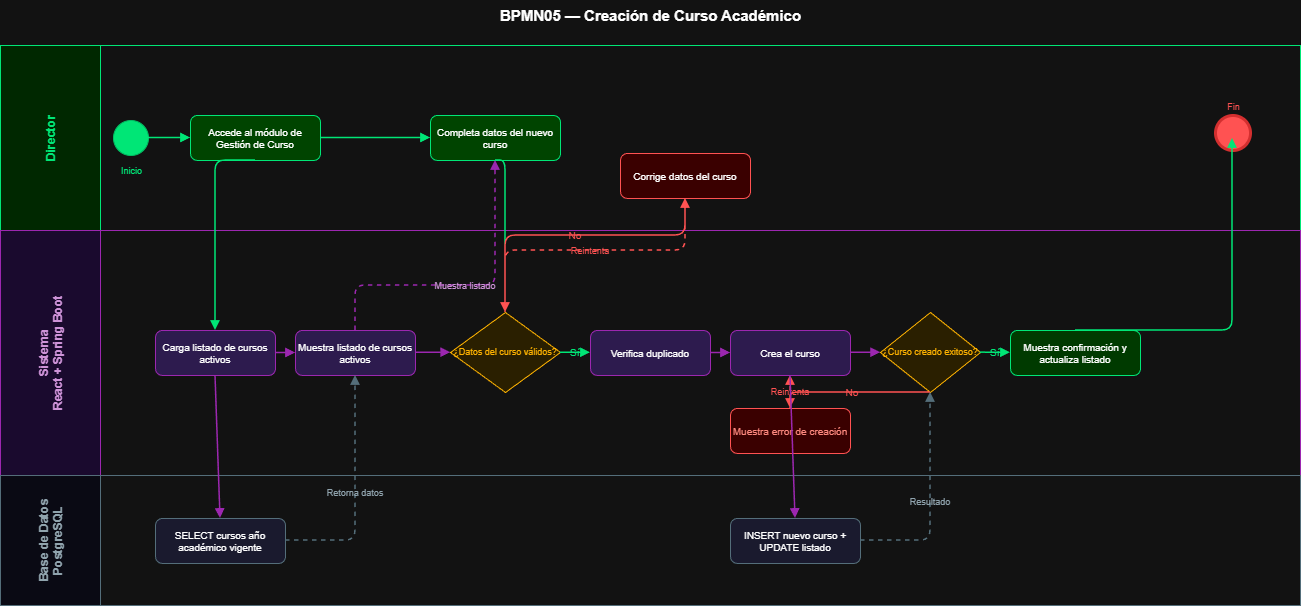

The diagram above was exported from draw.io. Its source (the exported page's mxGraphModel, read from the mxfile embedded in the PNG):
<mxGraphModel dx="1042" dy="634" grid="1" gridSize="10" guides="1" tooltips="1" connect="1" arrows="1" fold="1" page="1" pageScale="1" pageWidth="827" pageHeight="1169" math="0" shadow="0">
  <root>
    <mxCell id="0" />
    <mxCell id="1" parent="0" />
    <mxCell id="title" parent="1" style="text;html=1;strokeColor=none;fillColor=none;align=center;fontSize=15;fontStyle=1;fontColor=#FFFFFF;" value="BPMN05 — Creación de Curso Académico" vertex="1">
      <mxGeometry height="30" width="1300" x="40" y="15" as="geometry" />
    </mxCell>
    <mxCell id="L1" parent="1" style="swimlane;startSize=100;fillColor=#002800;strokeColor=#00E676;fontColor=#00E676;fontSize=12;fontStyle=1;horizontal=0;" value="Director" vertex="1">
      <mxGeometry height="185" width="1300" x="40" y="60" as="geometry" />
    </mxCell>
    <mxCell id="S0" parent="L1" style="ellipse;whiteSpace=wrap;html=1;fillColor=#00E676;strokeColor=#00BF63;aspect=fixed;" value="" vertex="1">
      <mxGeometry height="35" width="35" x="113" y="75" as="geometry" />
    </mxCell>
    <mxCell id="S0L" parent="L1" style="text;html=1;strokeColor=none;fillColor=none;align=center;fontSize=9;fontColor=#00E676;" value="Inicio" vertex="1">
      <mxGeometry height="15" width="65" x="98" y="114" as="geometry" />
    </mxCell>
    <mxCell id="T1" parent="L1" style="rounded=1;whiteSpace=wrap;html=1;fillColor=#004400;strokeColor=#00E676;fontColor=#FFFFFF;fontSize=10;" value="Accede al módulo de Gestión de Curso" vertex="1">
      <mxGeometry height="45" width="130" x="190" y="70" as="geometry" />
    </mxCell>
    <mxCell id="T2" parent="L1" style="rounded=1;whiteSpace=wrap;html=1;fillColor=#004400;strokeColor=#00E676;fontColor=#FFFFFF;fontSize=10;" value="Completa datos del nuevo curso" vertex="1">
      <mxGeometry height="45" width="130" x="430" y="70" as="geometry" />
    </mxCell>
    <mxCell id="T3" parent="L1" style="rounded=1;whiteSpace=wrap;html=1;fillColor=#3A0000;strokeColor=#FF5252;fontColor=#FFFFFF;fontSize=10;" value="Corrige datos del curso" vertex="1">
      <mxGeometry height="45" width="130" x="620" y="108" as="geometry" />
    </mxCell>
    <mxCell id="E0" parent="L1" style="ellipse;whiteSpace=wrap;html=1;fillColor=#FF5252;strokeColor=#D32F2F;strokeWidth=3;aspect=fixed;" value="" vertex="1">
      <mxGeometry height="35" width="35" x="1215" y="70" as="geometry" />
    </mxCell>
    <mxCell id="E0L" parent="L1" style="text;html=1;strokeColor=none;fillColor=none;align=center;fontSize=9;fontColor=#FF5252;" value="Fin" vertex="1">
      <mxGeometry height="15" width="65" x="1200" y="50" as="geometry" />
    </mxCell>
    <mxCell id="eS0T1" edge="1" parent="L1" source="S0" style="endArrow=block;endFill=1;strokeColor=#00E676;strokeWidth=1.5;" target="T1" value="">
      <mxGeometry relative="1" as="geometry" />
    </mxCell>
    <mxCell id="eT1T2" edge="1" parent="L1" source="T1" style="endArrow=block;endFill=1;strokeColor=#00E676;strokeWidth=1.5;" target="T2" value="">
      <mxGeometry relative="1" as="geometry" />
    </mxCell>
    <mxCell id="L2" parent="1" style="swimlane;startSize=100;fillColor=#1A0A2E;strokeColor=#9C27B0;fontColor=#CE93D8;fontSize=12;fontStyle=1;horizontal=0;" value="Sistema&#10;React + Spring Boot" vertex="1">
      <mxGeometry height="245" width="1300" x="40" y="245" as="geometry" />
    </mxCell>
    <mxCell id="T4a" parent="L2" style="rounded=1;whiteSpace=wrap;html=1;fillColor=#2D1B4E;strokeColor=#9C27B0;fontColor=#FFFFFF;fontSize=10;" value="Carga listado de cursos activos" vertex="1">
      <mxGeometry height="45" width="120" x="155" y="100" as="geometry" />
    </mxCell>
    <mxCell id="T4b" parent="L2" style="rounded=1;whiteSpace=wrap;html=1;fillColor=#2D1B4E;strokeColor=#9C27B0;fontColor=#FFFFFF;fontSize=10;" value="Muestra listado de cursos activos" vertex="1">
      <mxGeometry height="45" width="120" x="295" y="100" as="geometry" />
    </mxCell>
    <mxCell id="eT4aT4b" edge="1" parent="L2" source="T4a" style="endArrow=block;endFill=1;strokeColor=#9C27B0;strokeWidth=1.5;" target="T4b" value="">
      <mxGeometry relative="1" as="geometry" />
    </mxCell>
    <mxCell id="G1" parent="L2" style="rhombus;whiteSpace=wrap;html=1;fillColor=#2A1F00;strokeColor=#FFB300;fontColor=#FFB300;fontSize=9;" value="¿Datos del curso válidos?" vertex="1">
      <mxGeometry height="80" width="110" x="450" y="82" as="geometry" />
    </mxCell>
    <mxCell id="eT4bG1" edge="1" parent="L2" source="T4b" style="endArrow=block;endFill=1;strokeColor=#9C27B0;strokeWidth=1.5;" target="G1" value="">
      <mxGeometry relative="1" as="geometry" />
    </mxCell>
    <mxCell id="T5a" parent="L2" style="rounded=1;whiteSpace=wrap;html=1;fillColor=#2D1B4E;strokeColor=#9C27B0;fontColor=#FFFFFF;fontSize=10;" value="Verifica duplicado" vertex="1">
      <mxGeometry height="45" width="120" x="590" y="100" as="geometry" />
    </mxCell>
    <mxCell id="T5b" parent="L2" style="rounded=1;whiteSpace=wrap;html=1;fillColor=#2D1B4E;strokeColor=#9C27B0;fontColor=#FFFFFF;fontSize=10;" value="Crea el curso" vertex="1">
      <mxGeometry height="45" width="120" x="730" y="100" as="geometry" />
    </mxCell>
    <mxCell id="eT5aT5b" edge="1" parent="L2" source="T5a" style="endArrow=block;endFill=1;strokeColor=#9C27B0;strokeWidth=1.5;" target="T5b" value="">
      <mxGeometry relative="1" as="geometry" />
    </mxCell>
    <mxCell id="eG1T5a" edge="1" parent="L2" source="G1" style="endArrow=block;endFill=1;strokeColor=#00E676;fontColor=#00E676;fontSize=10;strokeWidth=1.5;labelBackgroundColor=none;" target="T5a" value="Sí">
      <mxGeometry relative="1" as="geometry" />
    </mxCell>
    <mxCell id="G2" parent="L2" style="rhombus;whiteSpace=wrap;html=1;fillColor=#2A1F00;strokeColor=#FFB300;fontColor=#FFB300;fontSize=9;" value="¿Curso creado exitoso?" vertex="1">
      <mxGeometry height="80" width="100" x="880" y="82" as="geometry" />
    </mxCell>
    <mxCell id="eT5bG2" edge="1" parent="L2" source="T5b" style="endArrow=block;endFill=1;strokeColor=#9C27B0;strokeWidth=1.5;" target="G2" value="">
      <mxGeometry relative="1" as="geometry" />
    </mxCell>
    <mxCell id="T6" parent="L2" style="rounded=1;whiteSpace=wrap;html=1;fillColor=#003A00;strokeColor=#00E676;fontColor=#FFFFFF;fontSize=10;" value="Muestra confirmación y actualiza listado" vertex="1">
      <mxGeometry height="45" width="130" x="1010" y="100" as="geometry" />
    </mxCell>
    <mxCell id="eG2T6" edge="1" parent="L2" source="G2" style="endArrow=block;endFill=1;strokeColor=#00E676;fontColor=#00E676;fontSize=10;strokeWidth=1.5;labelBackgroundColor=none;" target="T6" value="Sí">
      <mxGeometry relative="1" as="geometry" />
    </mxCell>
    <mxCell id="T7" parent="L2" style="rounded=1;whiteSpace=wrap;html=1;fillColor=#3A0000;strokeColor=#FF5252;fontColor=#FF8A80;fontSize=10;" value="Muestra error de creación" vertex="1">
      <mxGeometry height="45" width="120" x="730" y="178" as="geometry" />
    </mxCell>
    <mxCell id="eG2T7" edge="1" parent="L2" source="G2" style="endArrow=block;endFill=1;strokeColor=#FF5252;fontColor=#FF5252;fontSize=10;strokeWidth=1.5;labelBackgroundColor=none;exitX=0.5;exitY=1;exitDx=0;exitDy=0;entryX=0.5;entryY=0;entryDx=0;entryDy=0;" target="T7" value="No">
      <mxGeometry relative="1" as="geometry">
        <Array as="points">
          <mxPoint x="930" y="162" />
          <mxPoint x="790" y="162" />
        </Array>
      </mxGeometry>
    </mxCell>
    <mxCell id="eT7T5b" edge="1" parent="L2" source="T7" style="endArrow=block;endFill=1;dashed=1;strokeColor=#FF5252;fontColor=#FF5252;fontSize=9;strokeWidth=1.5;labelBackgroundColor=none;exitX=0.5;exitY=0;exitDx=0;exitDy=0;entryX=0.5;entryY=1;entryDx=0;entryDy=0;" target="T5b" value="Reintenta">
      <mxGeometry relative="1" as="geometry" />
    </mxCell>
    <mxCell id="L3" parent="1" style="swimlane;startSize=100;fillColor=#0A0A14;strokeColor=#546E7A;fontColor=#90A4AE;fontSize=12;fontStyle=1;horizontal=0;" value="Base de Datos&#10;PostgreSQL" vertex="1">
      <mxGeometry height="130" width="1300" x="40" y="490" as="geometry" />
    </mxCell>
    <mxCell id="BD1" parent="L3" style="rounded=1;whiteSpace=wrap;html=1;fillColor=#1A1A2E;strokeColor=#546E7A;fontColor=#FFFFFF;fontSize=10;" value="SELECT cursos año académico vigente" vertex="1">
      <mxGeometry height="45" width="130" x="155" y="43" as="geometry" />
    </mxCell>
    <mxCell id="BD2" parent="L3" style="rounded=1;whiteSpace=wrap;html=1;fillColor=#1A1A2E;strokeColor=#546E7A;fontColor=#FFFFFF;fontSize=10;" value="INSERT nuevo curso + UPDATE listado" vertex="1">
      <mxGeometry height="45" width="130" x="730" y="43" as="geometry" />
    </mxCell>
    <mxCell id="eT1T4a" edge="1" parent="1" style="endArrow=block;endFill=1;strokeColor=#00E676;strokeWidth=1.5;" value="">
      <mxGeometry relative="1" as="geometry">
        <Array as="points">
          <mxPoint x="255" y="175" />
          <mxPoint x="255" y="345" />
        </Array>
        <mxPoint x="295" y="175" as="sourcePoint" />
        <mxPoint x="255" y="345" as="targetPoint" />
      </mxGeometry>
    </mxCell>
    <mxCell id="eT4aBD1" edge="1" parent="1" style="endArrow=block;endFill=1;strokeColor=#9C27B0;strokeWidth=1.5;" value="">
      <mxGeometry relative="1" as="geometry">
        <mxPoint x="255" y="390" as="sourcePoint" />
        <mxPoint x="260" y="533" as="targetPoint" />
      </mxGeometry>
    </mxCell>
    <mxCell id="eBD1T4b" edge="1" parent="1" style="endArrow=block;endFill=1;dashed=1;strokeColor=#546E7A;fontColor=#90A4AE;fontSize=9;strokeWidth=1.5;labelBackgroundColor=none;" value="Retorna datos">
      <mxGeometry relative="1" as="geometry">
        <Array as="points">
          <mxPoint x="395" y="555" />
          <mxPoint x="395" y="390" />
        </Array>
        <mxPoint x="325" y="555" as="sourcePoint" />
        <mxPoint x="395" y="390" as="targetPoint" />
      </mxGeometry>
    </mxCell>
    <mxCell id="eT4bT2" edge="1" parent="1" style="endArrow=block;endFill=1;dashed=1;strokeColor=#9C27B0;fontColor=#CE93D8;fontSize=9;strokeWidth=1.5;labelBackgroundColor=none;" value="Muestra listado">
      <mxGeometry relative="1" as="geometry">
        <Array as="points">
          <mxPoint x="395" y="300" />
          <mxPoint x="535" y="300" />
          <mxPoint x="535" y="175" />
        </Array>
        <mxPoint x="395" y="345" as="sourcePoint" />
        <mxPoint x="535" y="175" as="targetPoint" />
      </mxGeometry>
    </mxCell>
    <mxCell id="eT2G1" edge="1" parent="1" style="endArrow=block;endFill=1;strokeColor=#00E676;strokeWidth=1.5;" value="">
      <mxGeometry relative="1" as="geometry">
        <Array as="points">
          <mxPoint x="545" y="175" />
          <mxPoint x="545" y="327" />
        </Array>
        <mxPoint x="535" y="175" as="sourcePoint" />
        <mxPoint x="545" y="327" as="targetPoint" />
      </mxGeometry>
    </mxCell>
    <mxCell id="eG1T3" edge="1" parent="1" style="endArrow=block;endFill=1;strokeColor=#FF5252;fontColor=#FF5252;fontSize=10;strokeWidth=1.5;labelBackgroundColor=none;" value="No">
      <mxGeometry relative="1" as="geometry">
        <Array as="points">
          <mxPoint x="545" y="250" />
          <mxPoint x="725" y="250" />
          <mxPoint x="725" y="213" />
        </Array>
        <mxPoint x="545" y="327" as="sourcePoint" />
        <mxPoint x="725" y="213" as="targetPoint" />
      </mxGeometry>
    </mxCell>
    <mxCell id="eT3G1" edge="1" parent="1" style="endArrow=block;endFill=1;dashed=1;strokeColor=#FF5252;fontColor=#FF5252;fontSize=9;strokeWidth=1.5;labelBackgroundColor=none;" value="Reintenta">
      <mxGeometry relative="1" as="geometry">
        <Array as="points">
          <mxPoint x="725" y="265" />
          <mxPoint x="545" y="265" />
          <mxPoint x="545" y="327" />
        </Array>
        <mxPoint x="725" y="213" as="sourcePoint" />
        <mxPoint x="545" y="327" as="targetPoint" />
      </mxGeometry>
    </mxCell>
    <mxCell id="eT5bBD2" edge="1" parent="1" style="endArrow=block;endFill=1;strokeColor=#9C27B0;strokeWidth=1.5;" value="">
      <mxGeometry relative="1" as="geometry">
        <mxPoint x="830" y="390" as="sourcePoint" />
        <mxPoint x="835" y="533" as="targetPoint" />
      </mxGeometry>
    </mxCell>
    <mxCell id="eBD2G2" edge="1" parent="1" style="endArrow=block;endFill=1;dashed=1;strokeColor=#546E7A;fontColor=#90A4AE;fontSize=9;strokeWidth=1.5;labelBackgroundColor=none;" value="Resultado">
      <mxGeometry relative="1" as="geometry">
        <Array as="points">
          <mxPoint x="970" y="555" />
          <mxPoint x="970" y="407" />
        </Array>
        <mxPoint x="900" y="555" as="sourcePoint" />
        <mxPoint x="970" y="407" as="targetPoint" />
      </mxGeometry>
    </mxCell>
    <mxCell id="eT6E0" edge="1" parent="1" style="endArrow=block;endFill=1;strokeColor=#00E676;strokeWidth=1.5;" value="">
      <mxGeometry relative="1" as="geometry">
        <Array as="points">
          <mxPoint x="1272" y="345" />
          <mxPoint x="1272" y="153" />
        </Array>
        <mxPoint x="1115" y="345" as="sourcePoint" />
        <mxPoint x="1272" y="153" as="targetPoint" />
      </mxGeometry>
    </mxCell>
  </root>
</mxGraphModel>